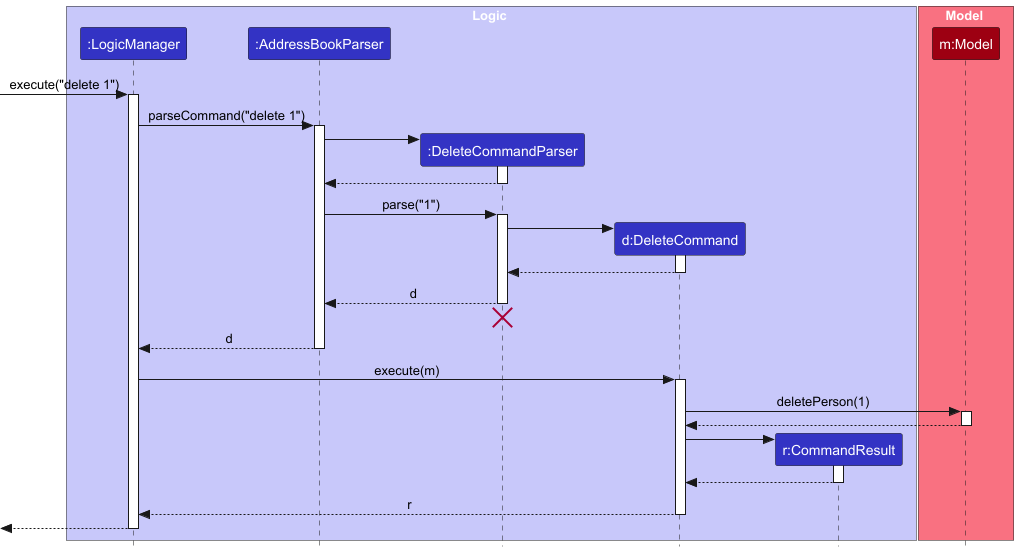

The diagram above was rendered by PlantUML. Its source (embedded in the PNG):
@startuml
!include style.puml
skinparam ArrowFontStyle plain
skinparam style strictuml

box Logic LOGIC_COLOR_T1
participant ":LogicManager" as LogicManager LOGIC_COLOR
participant ":AddressBookParser" as AddressBookParser LOGIC_COLOR
participant ":DeleteCommandParser" as DeleteCommandParser LOGIC_COLOR
participant "d:DeleteCommand" as DeleteCommand LOGIC_COLOR
participant "r:CommandResult" as CommandResult LOGIC_COLOR
end box

box Model MODEL_COLOR_T1
participant "m:Model" as Model MODEL_COLOR
end box

[-> LogicManager : execute("delete 1")
activate LogicManager

LogicManager -> AddressBookParser : parseCommand("delete 1")
activate AddressBookParser

create DeleteCommandParser
AddressBookParser -> DeleteCommandParser
activate DeleteCommandParser

DeleteCommandParser --> AddressBookParser
deactivate DeleteCommandParser

AddressBookParser -> DeleteCommandParser : parse("1")
activate DeleteCommandParser

create DeleteCommand
DeleteCommandParser -> DeleteCommand
activate DeleteCommand

DeleteCommand --> DeleteCommandParser :
deactivate DeleteCommand

DeleteCommandParser --> AddressBookParser : d
deactivate DeleteCommandParser
'Hidden arrow to position the destroy marker below the end of the activation bar.
DeleteCommandParser -[hidden]-> AddressBookParser
destroy DeleteCommandParser

AddressBookParser --> LogicManager : d
deactivate AddressBookParser

LogicManager -> DeleteCommand : execute(m)
activate DeleteCommand

DeleteCommand -> Model : deletePerson(1)
activate Model

Model --> DeleteCommand
deactivate Model

create CommandResult
DeleteCommand -> CommandResult
activate CommandResult

CommandResult --> DeleteCommand
deactivate CommandResult

DeleteCommand --> LogicManager : r
deactivate DeleteCommand

[<--LogicManager
deactivate LogicManager
@enduml